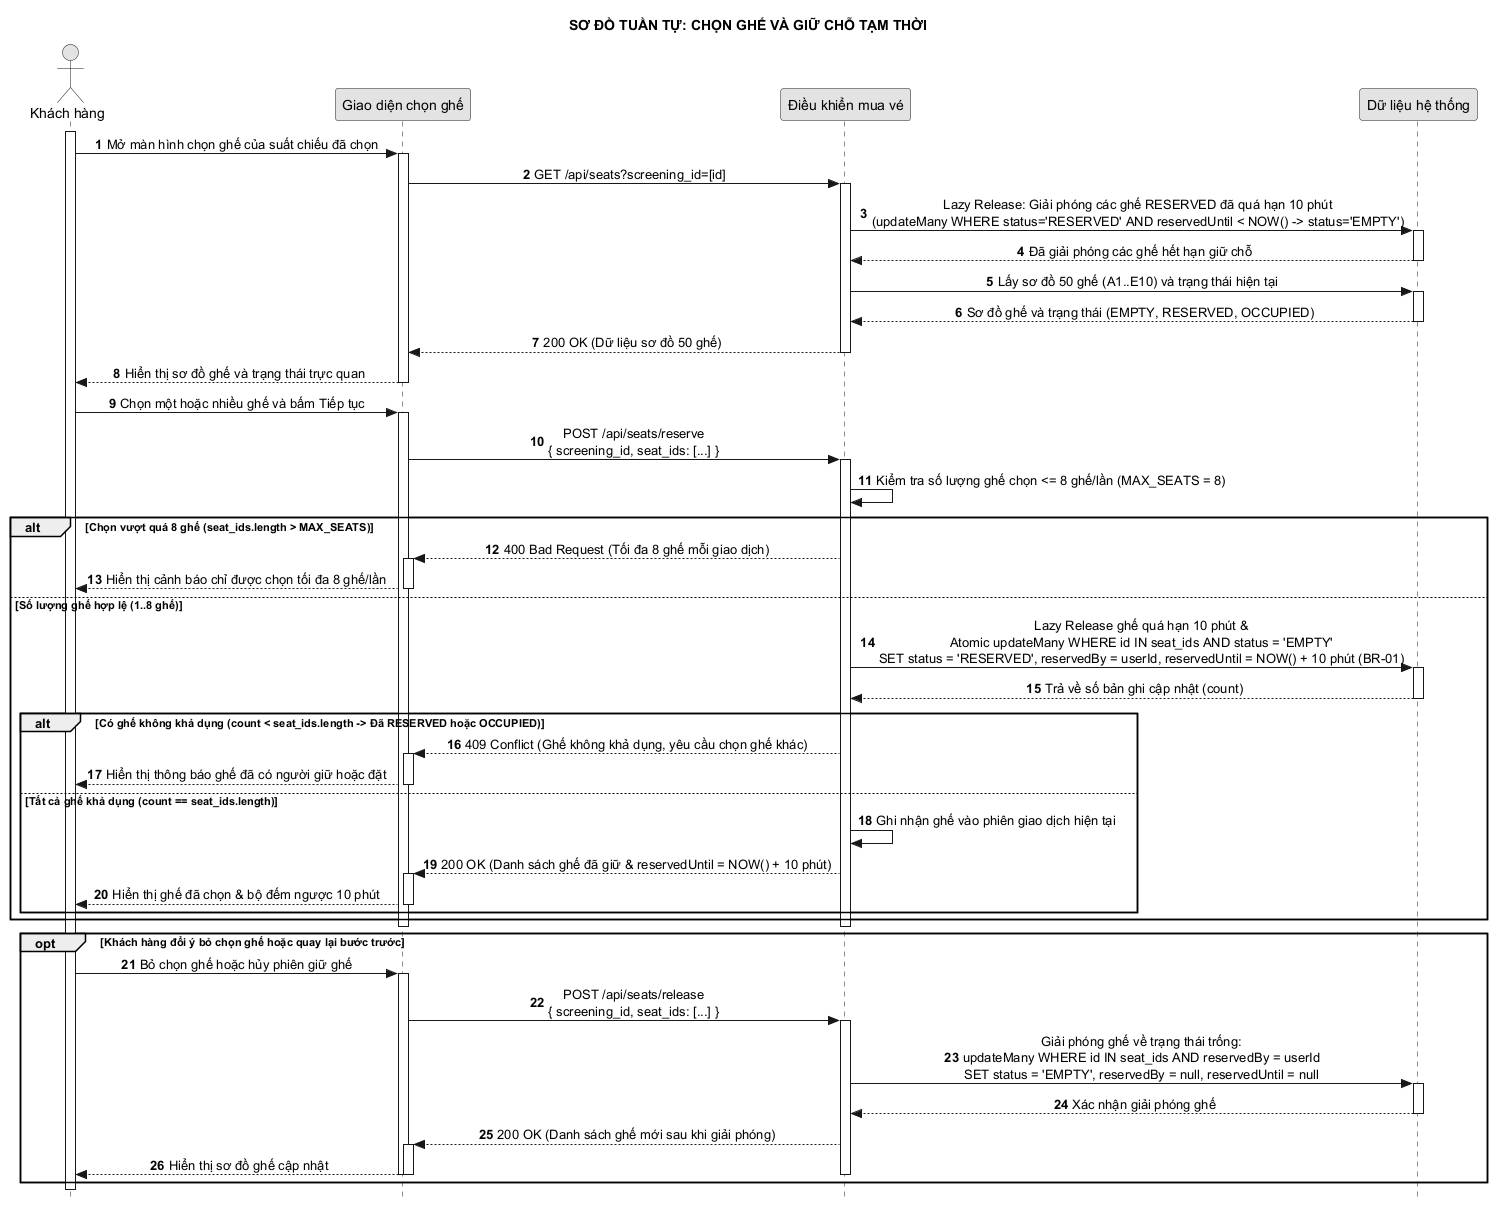

The diagram above was rendered by PlantUML. Its source (embedded in the PNG):
@startuml 06_chon_ghe_va_giu_cho
hide footbox
autonumber
skinparam style strictuml
skinparam monochrome true
skinparam defaultTextAlignment center
skinparam shadowing false
title SƠ ĐỒ TUẦN TỰ: CHỌN GHẾ VÀ GIỮ CHỖ TẠM THỜI

actor "Khách hàng" as A
participant "Giao diện chọn ghế" as UI
participant "Điều khiển mua vé" as C
participant "Dữ liệu hệ thống" as DB

activate A
A -> UI: Mở màn hình chọn ghế của suất chiếu đã chọn
activate UI
UI -> C: GET /api/seats?screening_id=[id]
activate C
C -> DB: Lazy Release: Giải phóng các ghế RESERVED đã quá hạn 10 phút\n(updateMany WHERE status='RESERVED' AND reservedUntil < NOW() -> status='EMPTY')
activate DB
DB --> C: Đã giải phóng các ghế hết hạn giữ chỗ
deactivate DB
C -> DB: Lấy sơ đồ 50 ghế (A1..E10) và trạng thái hiện tại
activate DB
DB --> C: Sơ đồ ghế và trạng thái (EMPTY, RESERVED, OCCUPIED)
deactivate DB
C --> UI: 200 OK (Dữ liệu sơ đồ 50 ghế)
deactivate C
UI --> A: Hiển thị sơ đồ ghế và trạng thái trực quan
deactivate UI

A -> UI: Chọn một hoặc nhiều ghế và bấm Tiếp tục
activate UI
UI -> C: POST /api/seats/reserve\n{ screening_id, seat_ids: [...] }
activate C
C -> C: Kiểm tra số lượng ghế chọn <= 8 ghế/lần (MAX_SEATS = 8)

alt Chọn vượt quá 8 ghế (seat_ids.length > MAX_SEATS)
    C --> UI: 400 Bad Request (Tối đa 8 ghế mỗi giao dịch)
    activate UI
    UI --> A: Hiển thị cảnh báo chỉ được chọn tối đa 8 ghế/lần
    deactivate UI
else Số lượng ghế hợp lệ (1..8 ghế)
    C -> DB: Lazy Release ghế quá hạn 10 phút &\nAtomic updateMany WHERE id IN seat_ids AND status = 'EMPTY'\nSET status = 'RESERVED', reservedBy = userId, reservedUntil = NOW() + 10 phút (BR-01)
    activate DB
    DB --> C: Trả về số bản ghi cập nhật (count)
    deactivate DB

    alt Có ghế không khả dụng (count < seat_ids.length -> Đã RESERVED hoặc OCCUPIED)
        C --> UI: 409 Conflict (Ghế không khả dụng, yêu cầu chọn ghế khác)
        activate UI
        UI --> A: Hiển thị thông báo ghế đã có người giữ hoặc đặt
        deactivate UI
    else Tất cả ghế khả dụng (count == seat_ids.length)
        C -> C: Ghi nhận ghế vào phiên giao dịch hiện tại
        C --> UI: 200 OK (Danh sách ghế đã giữ & reservedUntil = NOW() + 10 phút)
        activate UI
        UI --> A: Hiển thị ghế đã chọn & bộ đếm ngược 10 phút
        deactivate UI
    end
end
deactivate C
deactivate UI

opt Khách hàng đổi ý bỏ chọn ghế hoặc quay lại bước trước
    A -> UI: Bỏ chọn ghế hoặc hủy phiên giữ ghế
    activate UI
    UI -> C: POST /api/seats/release\n{ screening_id, seat_ids: [...] }
    activate C
    C -> DB: Giải phóng ghế về trạng thái trống:\nupdateMany WHERE id IN seat_ids AND reservedBy = userId\nSET status = 'EMPTY', reservedBy = null, reservedUntil = null
    activate DB
    DB --> C: Xác nhận giải phóng ghế
    deactivate DB
    C --> UI: 200 OK (Danh sách ghế mới sau khi giải phóng)
    activate UI
    UI --> A: Hiển thị sơ đồ ghế cập nhật
    deactivate UI
    deactivate C
    deactivate UI
end
deactivate A
@enduml